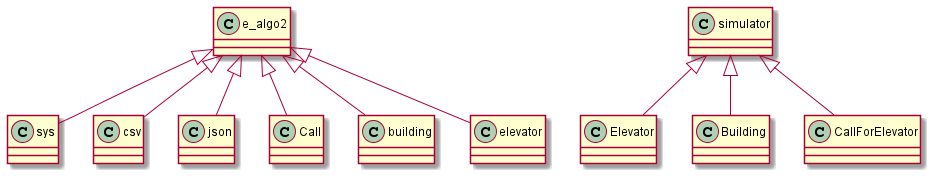

The diagram above was rendered by PlantUML. Its source (embedded in the PNG):
@startuml
'https://plantuml.com/class-diagram

class sys
class csv
class json


class e_algo2{
}
class Elevator
class Building
class Call
class simulator
{
}

e_algo2 <|-- csv
e_algo2 <|-- json
e_algo2 <|-- sys
e_algo2 <|-- building
e_algo2 <|-- Call
e_algo2 <|-- elevator


simulator <|-- Building
simulator <|-- CallForElevator
simulator <|-- Elevator

@enduml